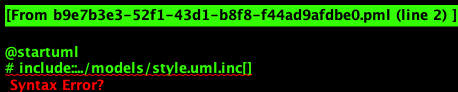

The diagram above was rendered by PlantUML. Its source (embedded in the PNG):
@startuml
# include::../models/style.uml.inc[]

class LocalizedStringCollection {
  +content: LocalizedString[1..*]
  +localetag: LocalizationTag[0..1]
}

class LocalizationTag {
  +language: iso639Code
  +script: iso15924Code
}

class LocalizedString {
  +content: String
  +localetag: LocalizationTag[0..1]
}

class iso639Code <<dataType>>{
}

class iso15924Code <<dataType>>{
}

LocalizedStringCollection <-- LocalizationTag
LocalizedStringCollection <-- LocalizedString

LocalizedString <-- LocalizationTag

LocalizationTag <-- iso639Code
LocalizationTag <-- iso15924Code

@enduml